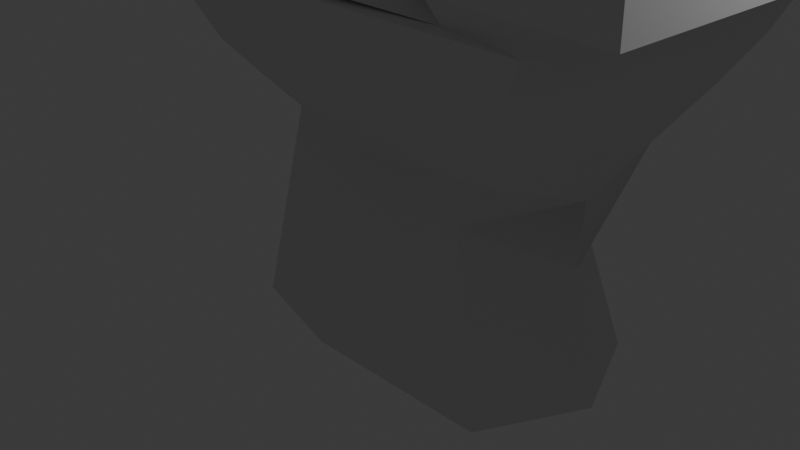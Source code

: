 # Source: low_poly_toilet.blend  (saved by Blender 4.5.90; exported with 4.5.12 LTS)
import bpy
from mathutils import Matrix  # noqa: F401  (used for matrix-valued properties, if any)

bpy.ops.wm.read_factory_settings(use_empty=True)
scene = bpy.context.scene
scene.name = 'Scene'

# ---- collections
col_collection = bpy.data.collections.new('Collection'); scene.collection.children.link(col_collection)

# ---- node groups
ng_smooth_by_angle = bpy.data.node_groups.new('Smooth by Angle', 'GeometryNodeTree')
_s = ng_smooth_by_angle.interface.new_socket(name='Mesh', in_out='OUTPUT', socket_type='NodeSocketGeometry')
_s = ng_smooth_by_angle.interface.new_socket(name='Mesh', in_out='INPUT', socket_type='NodeSocketGeometry')
_s = ng_smooth_by_angle.interface.new_socket(name='Angle', in_out='INPUT', socket_type='NodeSocketFloat')
_s.subtype = 'ANGLE'
_s.default_value = 0.5236
_s.min_value = 0.0
_s.max_value = 3.142
_s.description = 'Maximum face angle for smooth edges'
_s = ng_smooth_by_angle.interface.new_socket(name='Ignore Sharpness', in_out='INPUT', socket_type='NodeSocketBool')
_s.force_non_field = True
ng_smooth_by_angle.description = 'Set the sharpness of mesh edges based on the angle between the neighboring faces'
ng_smooth_by_angle.is_modifier = True
_N = ng_smooth_by_angle.nodes; _L = ng_smooth_by_angle.links
n0 = _N.new('GeometryNodeSetShadeSmooth'); n0.name = 'Set Shade Smooth'; n0.location = (120, -80)
n0.domain = 'EDGE'
n1 = _N.new('GeometryNodeSetShadeSmooth'); n1.name = 'Set Shade Smooth.001'; n1.location = (300, -80)
n2 = _N.new('NodeGroupOutput'); n2.name = 'Group Output'; n2.location = (480, -80)
n3 = _N.new('GeometryNodeInputMeshEdgeAngle'); n3.name = 'Edge Angle'; n3.location = (-440, -240)
n4 = _N.new('NodeGroupInput'); n4.name = 'Group Input'; n4.location = (-80, -80)
n5 = _N.new('GeometryNodeInputEdgeSmooth'); n5.name = 'Is Edge Smooth'; n5.location = (-260, -120)
n6 = _N.new('GeometryNodeInputShadeSmooth'); n6.name = 'Is Shade Smooth'; n6.location = (-440, -397)
n7 = _N.new('FunctionNodeCompare'); n7.name = 'Compare'; n7.location = (-260, -260)
n7.operation = 'LESS_EQUAL'
n7.inputs[6].default_value = (0.0, 0.0, 0.0, 0.0)
n7.inputs[7].default_value = (0.0, 0.0, 0.0, 0.0)
n8 = _N.new('FunctionNodeBooleanMath'); n8.name = 'Boolean Math.001'; n8.location = (-80, -260)
n9 = _N.new('NodeGroupInput'); n9.name = 'Group Input.001'; n9.location = (-440, -329)
n10 = _N.new('NodeGroupInput'); n10.name = 'Group Input.002'; n10.location = (-259, -189)
n11 = _N.new('FunctionNodeBooleanMath'); n11.name = 'Boolean Math'; n11.location = (-80, -149)
n11.operation = 'OR'
n12 = _N.new('FunctionNodeBooleanMath'); n12.name = 'Boolean Math.002'; n12.location = (-260, -380)
n12.operation = 'OR'
n13 = _N.new('NodeGroupInput'); n13.name = 'Group Input.003'; n13.location = (-440, -460)
_L.new(n3.outputs[0], n7.inputs[0])
_L.new(n1.outputs[0], n2.inputs[0])
_L.new(n9.outputs[1], n7.inputs[1])
_L.new(n7.outputs[0], n8.inputs[0])
_L.new(n4.outputs[0], n0.inputs[0])
_L.new(n0.outputs[0], n1.inputs[0])
_L.new(n8.outputs[0], n0.inputs[2])
_L.new(n10.outputs[2], n11.inputs[1])
_L.new(n5.outputs[0], n11.inputs[0])
_L.new(n11.outputs[0], n0.inputs[1])
_L.new(n13.outputs[2], n12.inputs[1])
_L.new(n6.outputs[0], n12.inputs[0])
_L.new(n12.outputs[0], n8.inputs[1])
n2.is_active_output = True

# ---- world
world_world = bpy.data.worlds.new('World'); scene.world = world_world
world_world.use_nodes = True; world_world.node_tree.nodes.clear()
_N = world_world.node_tree.nodes; _L = world_world.node_tree.links
n0 = _N.new('ShaderNodeOutputWorld'); n0.name = 'World Output'; n0.location = (200, 100)
n1 = _N.new('ShaderNodeBackground'); n1.name = 'Background'; n1.location = (-200, 100)
n1.inputs[0].default_value = (0.05088, 0.05088, 0.05088, 1.0)
_L.new(n1.outputs[0], n0.inputs[0])
n0.is_active_output = True
world_world.color = (0.05088, 0.05088, 0.05088)
world_world.sun_shadow_jitter_overblur = 0.0

# ---- cameras
cam_camera = bpy.data.cameras.new('Camera')
cam_camera.clip_end = 100.0
cam_camera.ortho_scale = 7.314

# ---- lights
light_light = bpy.data.lights.new('Light', 'POINT')
light_light.energy = 1000.0
light_light.shadow_soft_size = 0.1

# ---- meshes
me_cylinder = bpy.data.meshes.new('Cylinder')
me_cylinder.from_pydata([(-9.436e-09, 1.063, -1.0), (0.2621, 0.7888, 1.088), (2.043, 1.057, -1.0), (1.544, 0.7839, 0.7323), (2.538, 0.0, -1.0), (2.254, 0.0, 0.3219), (2.043, -1.057, -1.0), (1.544, -0.7839, 0.7323), (-9.436e-09, -1.063, -1.0), (0.2621, -0.788, 1.088), (-1.196, -0.7519, -1.0), (-0.786, -0.5575, 1.217), (-1.692, 0.0, -1.0), (-1.112, 0.0, 1.217), (-1.196, 0.7519, -1.0), (-0.786, 0.5575, 1.217), (2.265, 1.061, 1.4), (2.795e-09, 1.067, 1.4), (2.288, -4.251e-10, 0.9811), (2.265, -1.061, 1.4), (2.795e-09, -1.067, 1.4), (-1.064, -0.7546, 1.4), (-1.505, -3.023e-10, 1.4), (-1.064, 0.7546, 1.4), (2.557, 1.425, 1.774), (7.358e-09, 1.433, 1.774), (2.502, 6.617e-09, 1.553), (2.557, -1.425, 1.774), (7.358e-09, -1.433, 1.774), (-1.429, -1.013, 1.774), (-2.021, 4.706e-09, 1.774), (-1.429, 1.013, 1.774), (2.812, 1.679, 2.217), (2.748e-08, 1.689, 2.217), (2.926, 1.153e-08, 2.143), (2.812, -1.679, 2.217), (2.748e-08, -1.689, 2.217), (-1.683, -1.194, 2.217), (-2.381, 8.2e-09, 2.217), (-1.683, 1.194, 2.217), (2.961, 1.828, 2.578), (3.365e-08, 1.838, 2.578), (3.046, 1.255e-08, 2.505), (2.961, -1.828, 2.578), (0.0, -1.838, 2.578), (-1.833, -1.3, 2.578), (-2.592, 8.927e-09, 2.578), (-1.833, 1.3, 2.578), (3.033, 1.828, 2.792), (4.116e-08, 1.838, 2.792), (3.064, 1.255e-08, 2.792), (3.033, -1.828, 2.792), (4.116e-08, -1.838, 2.792), (-1.833, -1.3, 2.792), (-2.592, 8.927e-09, 2.792), (-1.833, 1.3, 2.792), (2.237, 1.72, 2.82), (3.751e-08, 1.73, 2.82), (2.253, 1.058e-08, 2.82), (2.237, -1.72, 2.82), (3.751e-08, -1.73, 2.82), (-1.725, -1.224, 2.82), (-2.44, 7.527e-09, 2.82), (-1.725, 1.224, 2.82), (1.846, 1.31, 2.875), (4.163e-08, 1.852, 2.875), (2.236, 9.106e-09, 2.875), (1.846, -1.31, 2.875), (4.163e-08, -1.852, 2.875), (-1.846, -1.31, 2.875), (-2.611, 9.106e-09, 2.875), (-1.846, 1.31, 2.875), (1.846, 1.31, 3.001), (4.383e-08, 1.852, 3.001), (2.236, 9.106e-09, 3.001), (1.846, -1.31, 3.001), (4.383e-08, -1.852, 3.001), (-1.846, -1.31, 3.001), (-2.611, 9.106e-09, 3.001), (-1.846, 1.31, 3.001), (1.267, 0.7471, 2.971), (3.888e-08, 1.119, 2.971), (1.484, 8.859e-09, 2.971), (1.267, -0.7471, 2.971), (4.078e-08, -1.119, 2.971), (-1.362, -0.7192, 2.971), (-1.782, 8.859e-09, 2.971), (-1.362, 0.7192, 2.971), (1.796, 1.274, 3.047), (4.267e-08, 1.802, 3.047), (2.166, 8.859e-09, 3.047), (1.796, -1.274, 3.047), (4.267e-08, -1.802, 3.047), (-1.796, -1.274, 3.047), (-2.541, 8.859e-09, 3.047), (-1.796, 1.274, 3.047), (1.796, 1.274, 3.047), (4.267e-08, 1.802, 3.047), (2.166, 8.859e-09, 3.047), (1.796, -1.274, 3.047), (4.267e-08, -1.802, 3.047), (-1.796, -1.274, 3.047), (-2.541, 8.859e-09, 3.047), (-1.796, 1.274, 3.047), (1.362, 0.8412, 3.047), (4.267e-08, 1.241, 3.047), (1.605, 8.859e-09, 3.047), (1.362, -0.8412, 3.047), (4.267e-08, -1.241, 3.047), (-1.44, -0.8183, 3.047), (-1.917, 8.859e-09, 3.047), (-1.44, 0.8183, 3.047), (1.162, 0.6878, 2.335), (-0.004837, 1.031, 2.335), (1.361, 8.747e-09, 2.335), (1.162, -0.6878, 2.335), (-0.004837, -1.031, 2.335), (-1.259, -0.6622, 2.335), (-1.646, 8.747e-09, 2.335), (-1.259, 0.6622, 2.335), (0.87, 0.5236, 1.912), (-0.01825, 0.7846, 1.912), (1.022, 8.438e-09, 1.912), (0.87, -0.5236, 1.912), (-0.01825, -0.7846, 1.912), (-0.973, -0.5041, 1.912), (-1.267, 8.438e-09, 1.912), (-0.973, 0.5041, 1.912), (1.148, 0.1074, 1.16), (0.9999, 0.1817, 0.9545), (1.166, 1.813e-09, 1.185), (1.148, -0.1074, 1.16), (0.9999, -0.1817, 0.9545), (0.8259, -0.09422, 0.7127), (0.7937, 1.813e-09, 0.6681), (0.8259, 0.09422, 0.7127), (0.3625, 0.297, 1.256), (-0.04156, 0.445, 0.9552), (0.4315, 3.814e-09, 1.307), (0.3625, -0.297, 1.256), (-0.04156, -0.445, 0.9552), (-0.4759, -0.2859, 0.6319), (-0.6098, 3.814e-09, 0.5322), (-0.4759, 0.2859, 0.6319), (0.3443, 0.2151, 1.207), (0.006165, 0.339, 0.9552), (0.3943, 3.814e-09, 1.244), (0.3443, -0.2151, 1.207), (0.006165, -0.339, 0.9552), (-0.374, -0.1997, 0.6722), (-0.4676, 3.814e-09, 0.6025), (-0.374, 0.1997, 0.6722), (-1.737, 8.822e-09, 2.762), (-1.328, 0.7004, 2.762), (-0.001591, -1.09, 2.762), (-1.328, -0.7004, 2.762), (1.443, 8.822e-09, 2.762), (1.233, -0.7276, 2.762), (-0.001591, 1.09, 2.762), (1.233, 0.7276, 2.762), (-1.843, 8.909e-09, 2.668), (0.002161, -1.159, 2.668), (1.538, 8.909e-09, 2.668), (0.002161, 1.159, 2.668), (-1.408, 0.7447, 2.668), (-1.408, -0.7447, 2.668), (1.314, -0.7735, 2.668), (1.314, 0.7735, 2.668), (3.778, 1.254e-08, 3.007), (3.778, 1.826, 3.007), (3.778, -1.826, 3.007), (2.163, 1.122e-08, 3.037), (2.163, 1.825, 3.037), (2.163, -1.825, 3.037), (3.778, 1.254e-08, 6.535), (3.778, 1.826, 6.535), (3.778, -1.826, 6.535), (2.163, 1.122e-08, 6.566), (2.163, 1.825, 6.566), (2.163, -1.825, 6.566), (3.778, 1.37e-08, 6.572), (3.778, 1.994, 6.572), (3.778, -1.994, 6.572), (2.152, 1.226e-08, 6.606), (2.152, 1.993, 6.606), (2.152, -1.993, 6.606), (3.794, 1.37e-08, 6.775), (3.794, 1.994, 6.775), (3.794, -1.994, 6.775), (2.173, 1.226e-08, 6.809), (2.173, 1.993, 6.809), (2.173, -1.993, 6.809), (3.395, 3.31e-09, 6.826), (3.205, 0.3556, 6.827), (3.205, -0.3556, 6.827), (2.571, 2.693e-09, 6.832), (2.762, 0.3555, 6.831), (2.762, -0.3555, 6.831), (1.796, 1.274, 3.047), (4.267e-08, 1.802, 3.047), (2.166, 8.859e-09, 3.047), (1.796, -1.274, 3.047), (4.267e-08, -1.802, 3.047), (-1.796, -1.274, 3.047), (-2.541, 8.859e-09, 3.047), (-1.796, 1.274, 3.047), (1.362, 0.8412, 3.047), (4.267e-08, 1.241, 3.047), (1.605, 8.859e-09, 3.047), (1.362, -0.8412, 3.047), (4.267e-08, -1.241, 3.047), (-1.44, -0.8183, 3.047), (-1.917, 8.859e-09, 3.047), (-1.44, 0.8183, 3.047), (1.793, 1.329, 3.391), (1.863, 1.881, 5.265), (1.771, -0.0007848, 3.008), (1.776, -1.33, 3.394), (1.839, -1.88, 5.268), (1.909, -1.328, 7.141), (1.944, 0.002521, 7.916), (1.926, 1.332, 7.139), (1.853, 0.0007774, 5.327), (1.853, 0.0007774, 5.327), (1.853, 0.0007775, 5.327), (1.853, 0.0007774, 5.327), (1.853, 0.0007774, 5.327), (1.853, 0.0007774, 5.327), (1.853, 0.0007775, 5.327), (1.853, 0.0007774, 5.327), (2.105, 1.88, 5.256), (2.035, 1.328, 3.383), (2.013, -0.002332, 2.999), (2.018, -1.332, 3.385), (2.081, -1.881, 5.259), (2.151, -1.329, 7.132), (2.186, 0.0009742, 7.907), (2.168, 1.33, 7.13), (2.095, -0.0007693, 5.319), (2.095, -0.0007693, 5.319), (2.095, -0.0007693, 5.319), (2.095, -0.0007693, 5.319), (2.095, -0.0007693, 5.319), (2.095, -0.0007693, 5.319), (2.095, -0.0007693, 5.319), (2.095, -0.0007693, 5.319), (1.91, 1.489, 3.393), (1.91, -1.489, 3.393), (2.066, 1.489, 3.328), (2.066, -1.489, 3.328), (2.13, 1.489, 3.172), (2.13, -1.489, 3.172), (2.066, 1.489, 3.015), (2.066, -1.489, 3.015), (1.91, 1.489, 2.951), (1.91, -1.489, 2.951), (1.753, 1.489, 3.015), (1.753, -1.489, 3.015), (1.689, 1.489, 3.172), (1.689, -1.489, 3.172), (1.753, 1.489, 3.328), (1.753, -1.489, 3.328), (3.794, 1.307e-08, 6.813), (3.794, 1.904, 6.813), (3.794, -1.904, 6.813), (2.173, 1.17e-08, 6.845), (2.173, 1.902, 6.845), (2.173, -1.902, 6.845), (2.573, 2.693e-09, 7.063), (3.397, 3.31e-09, 7.057), (3.207, 0.3556, 7.058), (3.207, -0.3556, 7.058), (2.763, 0.3555, 7.062), (2.763, -0.3555, 7.062)], [], [(0, 1, 3, 2), (2, 3, 5, 4), (4, 5, 7, 6), (6, 7, 9, 8), (8, 9, 11, 10), (10, 11, 13, 12), (7, 5, 18, 19), (12, 13, 15, 14), (14, 15, 1, 0), (0, 2, 4, 6, 8, 10, 12, 14), (17, 23, 31, 25), (13, 11, 21, 22), (9, 7, 19, 20), (15, 13, 22, 23), (5, 3, 16, 18), (11, 9, 20, 21), (1, 15, 23, 17), (3, 1, 17, 16), (27, 26, 34, 35), (22, 21, 29, 30), (20, 19, 27, 28), (18, 16, 24, 26), (23, 22, 30, 31), (21, 20, 28, 29), (19, 18, 26, 27), (16, 17, 25, 24), (39, 38, 46, 47), (24, 25, 33, 32), (25, 31, 39, 33), (30, 29, 37, 38), (28, 27, 35, 36), (26, 24, 32, 34), (31, 30, 38, 39), (29, 28, 36, 37), (44, 43, 51, 52), (37, 36, 44, 45), (35, 34, 42, 43), (32, 33, 41, 40), (33, 39, 47, 41), (38, 37, 45, 46), (36, 35, 43, 44), (34, 32, 40, 42), (49, 55, 63, 57), (42, 40, 48, 50), (47, 46, 54, 55), (45, 44, 52, 53), (43, 42, 50, 51), (40, 41, 49, 48), (41, 47, 55, 49), (46, 45, 53, 54), (61, 60, 68, 69), (54, 53, 61, 62), (52, 51, 59, 60), (48, 56, 172, 169), (55, 54, 62, 63), (53, 52, 60, 61), (50, 48, 169, 168), (48, 49, 57, 56), (71, 70, 78, 79), (59, 58, 66, 67), (56, 57, 65, 64), (57, 63, 71, 65), (62, 61, 69, 70), (60, 59, 67, 68), (58, 56, 64, 66), (63, 62, 70, 71), (79, 78, 94, 95), (69, 68, 76, 77), (67, 66, 74, 75), (64, 65, 73, 72), (65, 71, 79, 73), (70, 69, 77, 78), (68, 67, 75, 76), (66, 64, 72, 74), (164, 160, 118, 119), (77, 76, 92, 93), (75, 74, 90, 91), (72, 73, 89, 88), (73, 79, 95, 89), (78, 77, 93, 94), (76, 75, 91, 92), (74, 72, 88, 90), (97, 96, 88, 89), (96, 98, 90, 88), (98, 99, 91, 90), (99, 100, 92, 91), (100, 101, 93, 92), (101, 102, 94, 93), (102, 103, 95, 94), (103, 97, 89, 95), (81, 80, 104, 105), (80, 82, 106, 104), (82, 83, 107, 106), (83, 84, 108, 107), (84, 85, 109, 108), (85, 86, 110, 109), (86, 87, 111, 110), (87, 81, 105, 111), (118, 117, 125, 126), (165, 161, 116, 117), (166, 162, 114, 115), (167, 163, 113, 112), (163, 164, 119, 113), (160, 165, 117, 118), (161, 166, 115, 116), (162, 167, 112, 114), (120, 121, 137, 136), (116, 115, 123, 124), (114, 112, 120, 122), (119, 118, 126, 127), (117, 116, 124, 125), (115, 114, 122, 123), (112, 113, 121, 120), (113, 119, 127, 121), (128, 129, 135, 134, 133, 132, 131, 130), (121, 127, 143, 137), (126, 125, 141, 142), (124, 123, 139, 140), (122, 120, 136, 138), (127, 126, 142, 143), (125, 124, 140, 141), (123, 122, 138, 139), (145, 144, 136, 137), (144, 146, 138, 136), (146, 147, 139, 138), (147, 148, 140, 139), (148, 149, 141, 140), (149, 150, 142, 141), (150, 151, 143, 142), (151, 145, 137, 143), (129, 128, 144, 145), (128, 130, 146, 144), (130, 131, 147, 146), (131, 132, 148, 147), (132, 133, 149, 148), (133, 134, 150, 149), (134, 135, 151, 150), (135, 129, 145, 151), (82, 80, 159, 156), (84, 83, 157, 154), (86, 85, 155, 152), (81, 87, 153, 158), (80, 81, 158, 159), (83, 82, 156, 157), (85, 84, 154, 155), (87, 86, 152, 153), (156, 159, 167, 162), (154, 157, 166, 161), (152, 155, 165, 160), (158, 153, 164, 163), (159, 158, 163, 167), (157, 156, 162, 166), (155, 154, 161, 165), (153, 152, 160, 164), (171, 173, 179, 177), (169, 172, 178, 175), (59, 51, 170, 173), (56, 58, 171, 172), (51, 50, 168, 170), (58, 59, 173, 171), (178, 177, 183, 184), (179, 176, 182, 185), (170, 168, 174, 176), (173, 170, 176, 179), (172, 171, 177, 178), (168, 169, 175, 174), (182, 180, 186, 188), (183, 185, 191, 189), (174, 175, 181, 180), (175, 178, 184, 181), (177, 179, 185, 183), (176, 174, 180, 182), (186, 187, 263, 262), (190, 189, 265, 266), (185, 182, 188, 191), (184, 183, 189, 190), (180, 181, 187, 186), (181, 184, 190, 187), (193, 196, 272, 270), (192, 193, 270, 269), (187, 190, 266, 263), (189, 191, 267, 265), (188, 186, 262, 264), (191, 188, 264, 267), (207, 206, 198, 199), (206, 208, 200, 198), (208, 209, 201, 200), (209, 210, 202, 201), (210, 211, 203, 202), (211, 212, 204, 203), (212, 213, 205, 204), (213, 207, 199, 205), (223, 215, 214, 222), (222, 214, 216, 224), (224, 216, 217, 225), (225, 217, 218, 226), (226, 218, 219, 227), (227, 219, 220, 228), (228, 220, 221, 229), (229, 221, 215, 223), (239, 238, 231, 230), (238, 240, 232, 231), (240, 241, 233, 232), (241, 242, 234, 233), (242, 243, 235, 234), (243, 244, 236, 235), (244, 245, 237, 236), (245, 239, 230, 237), (228, 229, 245, 244), (215, 221, 237, 230), (214, 215, 230, 231), (229, 223, 239, 245), (223, 222, 238, 239), (216, 214, 231, 232), (222, 224, 240, 238), (217, 216, 232, 233), (224, 225, 241, 240), (218, 217, 233, 234), (225, 226, 242, 241), (219, 218, 234, 235), (226, 227, 243, 242), (220, 219, 235, 236), (227, 228, 244, 243), (221, 220, 236, 237), (246, 247, 249, 248), (248, 249, 251, 250), (250, 251, 253, 252), (252, 253, 255, 254), (254, 255, 257, 256), (256, 257, 259, 258), (249, 247, 261, 259, 257, 255, 253, 251), (258, 259, 261, 260), (260, 261, 247, 246), (246, 248, 250, 252, 254, 256, 258, 260), (193, 192, 262, 263), (192, 194, 264, 262), (195, 196, 266, 265), (197, 195, 265, 267), (194, 197, 267, 264), (196, 193, 263, 266), (269, 270, 272, 268), (271, 269, 268, 273), (195, 197, 273, 268), (194, 192, 269, 271), (197, 194, 271, 273), (196, 195, 268, 272)])
me_cylinder.polygons.foreach_set('use_smooth', [True] * 246)
_uv = me_cylinder.uv_layers.new(name='UVMap')
_uv.uv.foreach_set('vector', [1.0, 0.5, 1.0, 1.0, 0.875, 1.0, 0.875, 0.5, 0.875, 0.5, 0.875, 1.0, 0.75, 1.0, 0.75, 0.5, 0.75, 0.5, 0.75, 1.0, 0.625, 1.0, 0.625, 0.5, 0.625, 0.5, 0.625, 1.0, 0.5, 1.0, 0.5, 0.5, 0.5, 0.5, 0.5, 1.0, 0.375, 1.0, 0.375, 0.5, 0.375, 0.5, 0.375, 1.0, 0.25, 1.0, 0.25, 0.5, 0.625, 1.0, 0.75, 1.0, 0.75, 1.0, 0.625, 1.0, 0.25, 0.5, 0.25, 1.0, 0.125, 1.0, 0.125, 0.5, 0.125, 0.5, 0.125, 1.0, 0.0, 1.0, 0.0, 0.5, 0.75, 0.49, 0.9197, 0.4197, 0.99, 0.25, 0.9197, 0.08029, 0.75, 0.01, 0.5803, 0.08029, 0.51, 0.25, 0.5803, 0.4197, 0.0, 1.0, 0.125, 1.0, 0.125, 1.0, 0.0, 1.0, 0.25, 1.0, 0.375, 1.0, 0.375, 1.0, 0.25, 1.0, 0.5, 1.0, 0.625, 1.0, 0.625, 1.0, 0.5, 1.0, 0.125, 1.0, 0.25, 1.0, 0.25, 1.0, 0.125, 1.0, 0.75, 1.0, 0.875, 1.0, 0.875, 1.0, 0.75, 1.0, 0.375, 1.0, 0.5, 1.0, 0.5, 1.0, 0.375, 1.0, 0.0, 1.0, 0.125, 1.0, 0.125, 1.0, 0.0, 1.0, 0.875, 1.0, 1.0, 1.0, 1.0, 1.0, 0.875, 1.0, 0.625, 1.0, 0.75, 1.0, 0.75, 1.0, 0.625, 1.0, 0.25, 1.0, 0.375, 1.0, 0.375, 1.0, 0.25, 1.0, 0.5, 1.0, 0.625, 1.0, 0.625, 1.0, 0.5, 1.0, 0.75, 1.0, 0.875, 1.0, 0.875, 1.0, 0.75, 1.0, 0.125, 1.0, 0.25, 1.0, 0.25, 1.0, 0.125, 1.0, 0.375, 1.0, 0.5, 1.0, 0.5, 1.0, 0.375, 1.0, 0.625, 1.0, 0.75, 1.0, 0.75, 1.0, 0.625, 1.0, 0.875, 1.0, 1.0, 1.0, 1.0, 1.0, 0.875, 1.0, 0.125, 1.0, 0.25, 1.0, 0.25, 1.0, 0.125, 1.0, 0.875, 1.0, 1.0, 1.0, 1.0, 1.0, 0.875, 1.0, 0.0, 1.0, 0.125, 1.0, 0.125, 1.0, 0.0, 1.0, 0.25, 1.0, 0.375, 1.0, 0.375, 1.0, 0.25, 1.0, 0.5, 1.0, 0.625, 1.0, 0.625, 1.0, 0.5, 1.0, 0.75, 1.0, 0.875, 1.0, 0.875, 1.0, 0.75, 1.0, 0.125, 1.0, 0.25, 1.0, 0.25, 1.0, 0.125, 1.0, 0.375, 1.0, 0.5, 1.0, 0.5, 1.0, 0.375, 1.0, 0.5, 1.0, 0.625, 1.0, 0.625, 1.0, 0.5, 1.0, 0.375, 1.0, 0.5, 1.0, 0.5, 1.0, 0.375, 1.0, 0.625, 1.0, 0.75, 1.0, 0.75, 1.0, 0.625, 1.0, 0.875, 1.0, 1.0, 1.0, 1.0, 1.0, 0.875, 1.0, 0.0, 1.0, 0.125, 1.0, 0.125, 1.0, 0.0, 1.0, 0.25, 1.0, 0.375, 1.0, 0.375, 1.0, 0.25, 1.0, 0.5, 1.0, 0.625, 1.0, 0.625, 1.0, 0.5, 1.0, 0.75, 1.0, 0.875, 1.0, 0.875, 1.0, 0.75, 1.0, 0.0, 1.0, 0.125, 1.0, 0.125, 1.0, 0.0, 1.0, 0.75, 1.0, 0.875, 1.0, 0.875, 1.0, 0.75, 1.0, 0.125, 1.0, 0.25, 1.0, 0.25, 1.0, 0.125, 1.0, 0.375, 1.0, 0.5, 1.0, 0.5, 1.0, 0.375, 1.0, 0.625, 1.0, 0.75, 1.0, 0.75, 1.0, 0.625, 1.0, 0.875, 1.0, 1.0, 1.0, 1.0, 1.0, 0.875, 1.0, 0.0, 1.0, 0.125, 1.0, 0.125, 1.0, 0.0, 1.0, 0.25, 1.0, 0.375, 1.0, 0.375, 1.0, 0.25, 1.0, 0.375, 1.0, 0.5, 1.0, 0.5, 1.0, 0.375, 1.0, 0.25, 1.0, 0.375, 1.0, 0.375, 1.0, 0.25, 1.0, 0.5, 1.0, 0.625, 1.0, 0.625, 1.0, 0.5, 1.0, 0.875, 1.0, 0.875, 1.0, 0.875, 1.0, 0.875, 1.0, 0.125, 1.0, 0.25, 1.0, 0.25, 1.0, 0.125, 1.0, 0.375, 1.0, 0.5, 1.0, 0.5, 1.0, 0.375, 1.0, 0.75, 1.0, 0.875, 1.0, 0.875, 1.0, 0.75, 1.0, 0.875, 1.0, 1.0, 1.0, 1.0, 1.0, 0.875, 1.0, 0.125, 1.0, 0.25, 1.0, 0.25, 1.0, 0.125, 1.0, 0.625, 1.0, 0.75, 1.0, 0.75, 1.0, 0.625, 1.0, 0.875, 1.0, 1.0, 1.0, 1.0, 1.0, 0.875, 1.0, 0.0, 1.0, 0.125, 1.0, 0.125, 1.0, 0.0, 1.0, 0.25, 1.0, 0.375, 1.0, 0.375, 1.0, 0.25, 1.0, 0.5, 1.0, 0.625, 1.0, 0.625, 1.0, 0.5, 1.0, 0.75, 1.0, 0.875, 1.0, 0.875, 1.0, 0.75, 1.0, 0.125, 1.0, 0.25, 1.0, 0.25, 1.0, 0.125, 1.0, 0.125, 1.0, 0.25, 1.0, 0.25, 1.0, 0.125, 1.0, 0.375, 1.0, 0.5, 1.0, 0.5, 1.0, 0.375, 1.0, 0.625, 1.0, 0.75, 1.0, 0.75, 1.0, 0.625, 1.0, 0.875, 1.0, 1.0, 1.0, 1.0, 1.0, 0.875, 1.0, 0.0, 1.0, 0.125, 1.0, 0.125, 1.0, 0.0, 1.0, 0.25, 1.0, 0.375, 1.0, 0.375, 1.0, 0.25, 1.0, 0.5, 1.0, 0.625, 1.0, 0.625, 1.0, 0.5, 1.0, 0.75, 1.0, 0.875, 1.0, 0.875, 1.0, 0.75, 1.0, 0.122, 0.3458, 0.08222, 0.25, 0.08222, 0.25, 0.122, 0.3458, 0.375, 1.0, 0.5, 1.0, 0.5, 1.0, 0.375, 1.0, 0.625, 1.0, 0.75, 1.0, 0.75, 1.0, 0.625, 1.0, 0.875, 1.0, 1.0, 1.0, 1.0, 1.0, 0.875, 1.0, 0.0, 1.0, 0.125, 1.0, 0.125, 1.0, 0.0, 1.0, 0.25, 1.0, 0.375, 1.0, 0.375, 1.0, 0.25, 1.0, 0.5, 1.0, 0.625, 1.0, 0.625, 1.0, 0.5, 1.0, 0.75, 1.0, 0.875, 1.0, 0.875, 1.0, 0.75, 1.0, 0.25, 0.49, 0.4197, 0.4197, 0.4197, 0.4197, 0.25, 0.49, 0.4197, 0.4197, 0.49, 0.25, 0.49, 0.25, 0.4197, 0.4197, 0.49, 0.25, 0.4197, 0.08029, 0.4197, 0.08029, 0.49, 0.25, 0.4197, 0.08029, 0.25, 0.01, 0.25, 0.01, 0.4197, 0.08029, 0.25, 0.01, 0.08029, 0.08029, 0.08029, 0.08029, 0.25, 0.01, 0.08029, 0.08029, 0.01, 0.25, 0.01, 0.25, 0.08029, 0.08029, 0.01, 0.25, 0.08029, 0.4197, 0.08029, 0.4197, 0.01, 0.25, 0.08029, 0.4197, 0.25, 0.49, 0.25, 0.49, 0.08029, 0.4197, 0.2516, 0.3991, 0.3764, 0.3495, 0.3848, 0.362, 0.2512, 0.4153, 0.3764, 0.3495, 0.4057, 0.25, 0.4196, 0.25, 0.3848, 0.362, 0.4057, 0.25, 0.3764, 0.1505, 0.3848, 0.138, 0.4196, 0.25, 0.3764, 0.1505, 0.2516, 0.1009, 0.2512, 0.08469, 0.3848, 0.138, 0.2516, 0.1009, 0.122, 0.1542, 0.1146, 0.141, 0.2512, 0.08469, 0.122, 0.1542, 0.08222, 0.25, 0.0693, 0.25, 0.1146, 0.141, 0.08222, 0.25, 0.122, 0.3458, 0.1146, 0.359, 0.0693, 0.25, 0.122, 0.3458, 0.2516, 0.3991, 0.2512, 0.4153, 0.1146, 0.359, 0.08222, 0.25, 0.122, 0.1542, 0.122, 0.1542, 0.08222, 0.25, 0.122, 0.1542, 0.2516, 0.1009, 0.2516, 0.1009, 0.122, 0.1542, 0.3764, 0.1505, 0.4057, 0.25, 0.4057, 0.25, 0.3764, 0.1505, 0.3764, 0.3495, 0.2516, 0.3991, 0.2516, 0.3991, 0.3764, 0.3495, 0.2516, 0.3991, 0.122, 0.3458, 0.122, 0.3458, 0.2516, 0.3991, 0.08222, 0.25, 0.122, 0.1542, 0.122, 0.1542, 0.08222, 0.25, 0.2516, 0.1009, 0.3764, 0.1505, 0.3764, 0.1505, 0.2516, 0.1009, 0.4057, 0.25, 0.3764, 0.3495, 0.3764, 0.3495, 0.4057, 0.25, 0.3764, 0.3495, 0.2516, 0.3991, 0.2516, 0.3991, 0.3764, 0.3495, 0.2516, 0.1009, 0.3764, 0.1505, 0.3764, 0.1505, 0.2516, 0.1009, 0.4057, 0.25, 0.3764, 0.3495, 0.3764, 0.3495, 0.4057, 0.25, 0.122, 0.3458, 0.08222, 0.25, 0.08222, 0.25, 0.122, 0.3458, 0.122, 0.1542, 0.2516, 0.1009, 0.2516, 0.1009, 0.122, 0.1542, 0.3764, 0.1505, 0.4057, 0.25, 0.4057, 0.25, 0.3764, 0.1505, 0.3764, 0.3495, 0.2516, 0.3991, 0.2516, 0.3991, 0.3764, 0.3495, 0.2516, 0.3991, 0.122, 0.3458, 0.122, 0.3458, 0.2516, 0.3991, 0.3424, 0.301, 0.2529, 0.3363, 0.151, 0.2947, 0.1323, 0.25, 0.151, 0.2053, 0.2529, 0.1637, 0.3424, 0.199, 0.3547, 0.25, 0.2516, 0.3991, 0.122, 0.3458, 0.122, 0.3458, 0.2516, 0.3991, 0.08222, 0.25, 0.122, 0.1542, 0.122, 0.1542, 0.08222, 0.25, 0.2516, 0.1009, 0.3764, 0.1505, 0.3764, 0.1505, 0.2516, 0.1009, 0.4057, 0.25, 0.3764, 0.3495, 0.3764, 0.3495, 0.4057, 0.25, 0.122, 0.3458, 0.08222, 0.25, 0.08222, 0.25, 0.122, 0.3458, 0.122, 0.1542, 0.2516, 0.1009, 0.2516, 0.1009, 0.122, 0.1542, 0.3764, 0.1505, 0.4057, 0.25, 0.4057, 0.25, 0.3764, 0.1505, 0.2523, 0.3636, 0.3575, 0.3221, 0.3764, 0.3495, 0.2516, 0.3991, 0.3575, 0.3221, 0.3763, 0.25, 0.4057, 0.25, 0.3764, 0.3495, 0.3763, 0.25, 0.3575, 0.1779, 0.3764, 0.1505, 0.4057, 0.25, 0.3575, 0.1779, 0.2523, 0.1364, 0.2516, 0.1009, 0.3764, 0.1505, 0.2523, 0.1364, 0.1384, 0.1831, 0.122, 0.1542, 0.2516, 0.1009, 0.1384, 0.1831, 0.1105, 0.25, 0.08222, 0.25, 0.122, 0.1542, 0.1105, 0.25, 0.1384, 0.3169, 0.122, 0.3458, 0.08222, 0.25, 0.1384, 0.3169, 0.2523, 0.3636, 0.2516, 0.3991, 0.122, 0.3458, 0.2529, 0.3363, 0.3424, 0.301, 0.3575, 0.3221, 0.2523, 0.3636, 0.3424, 0.301, 0.3547, 0.25, 0.3763, 0.25, 0.3575, 0.3221, 0.3547, 0.25, 0.3424, 0.199, 0.3575, 0.1779, 0.3763, 0.25, 0.3424, 0.199, 0.2529, 0.1637, 0.2523, 0.1364, 0.3575, 0.1779, 0.2529, 0.1637, 0.151, 0.2053, 0.1384, 0.1831, 0.2523, 0.1364, 0.151, 0.2053, 0.1323, 0.25, 0.1105, 0.25, 0.1384, 0.1831, 0.1323, 0.25, 0.151, 0.2947, 0.1384, 0.3169, 0.1105, 0.25, 0.151, 0.2947, 0.2529, 0.3363, 0.2523, 0.3636, 0.1384, 0.3169, 0.4057, 0.25, 0.3764, 0.3495, 0.3764, 0.3495, 0.4057, 0.25, 0.2516, 0.1009, 0.3764, 0.1505, 0.3764, 0.1505, 0.2516, 0.1009, 0.08222, 0.25, 0.122, 0.1542, 0.122, 0.1542, 0.08222, 0.25, 0.2516, 0.3991, 0.122, 0.3458, 0.122, 0.3458, 0.2516, 0.3991, 0.3764, 0.3495, 0.2516, 0.3991, 0.2516, 0.3991, 0.3764, 0.3495, 0.3764, 0.1505, 0.4057, 0.25, 0.4057, 0.25, 0.3764, 0.1505, 0.122, 0.1542, 0.2516, 0.1009, 0.2516, 0.1009, 0.122, 0.1542, 0.122, 0.3458, 0.08222, 0.25, 0.08222, 0.25, 0.122, 0.3458, 0.4057, 0.25, 0.3764, 0.3495, 0.3764, 0.3495, 0.4057, 0.25, 0.2516, 0.1009, 0.3764, 0.1505, 0.3764, 0.1505, 0.2516, 0.1009, 0.08222, 0.25, 0.122, 0.1542, 0.122, 0.1542, 0.08222, 0.25, 0.2516, 0.3991, 0.122, 0.3458, 0.122, 0.3458, 0.2516, 0.3991, 0.3764, 0.3495, 0.2516, 0.3991, 0.2516, 0.3991, 0.3764, 0.3495, 0.3764, 0.1505, 0.4057, 0.25, 0.4057, 0.25, 0.3764, 0.1505, 0.122, 0.1542, 0.2516, 0.1009, 0.2516, 0.1009, 0.122, 0.1542, 0.122, 0.3458, 0.08222, 0.25, 0.08222, 0.25, 0.122, 0.3458, 0.75, 1.0, 0.625, 1.0, 0.625, 1.0, 0.75, 1.0, 0.875, 1.0, 0.875, 1.0, 0.875, 1.0, 0.875, 1.0, 0.625, 1.0, 0.625, 1.0, 0.625, 1.0, 0.625, 1.0, 0.875, 1.0, 0.75, 1.0, 0.75, 1.0, 0.875, 1.0, 0.625, 1.0, 0.75, 1.0, 0.75, 1.0, 0.625, 1.0, 0.75, 1.0, 0.625, 1.0, 0.625, 1.0, 0.75, 1.0, 0.875, 1.0, 0.75, 1.0, 0.75, 1.0, 0.875, 1.0, 0.625, 1.0, 0.625, 1.0, 0.625, 1.0, 0.625, 1.0, 0.625, 1.0, 0.75, 1.0, 0.75, 1.0, 0.625, 1.0, 0.625, 1.0, 0.625, 1.0, 0.625, 1.0, 0.625, 1.0, 0.875, 1.0, 0.75, 1.0, 0.75, 1.0, 0.875, 1.0, 0.75, 1.0, 0.875, 1.0, 0.875, 1.0, 0.75, 1.0, 0.625, 1.0, 0.75, 1.0, 0.75, 1.0, 0.625, 1.0, 0.75, 1.0, 0.625, 1.0, 0.625, 1.0, 0.75, 1.0, 0.75, 1.0, 0.875, 1.0, 0.875, 1.0, 0.75, 1.0, 0.875, 1.0, 0.875, 1.0, 0.875, 1.0, 0.875, 1.0, 0.75, 1.0, 0.625, 1.0, 0.625, 1.0, 0.75, 1.0, 0.625, 1.0, 0.75, 1.0, 0.75, 1.0, 0.625, 1.0, 0.75, 1.0, 0.875, 1.0, 0.875, 1.0, 0.75, 1.0, 0.875, 1.0, 0.75, 1.0, 0.75, 1.0, 0.875, 1.0, 0.625, 1.0, 0.625, 1.0, 0.625, 1.0, 0.625, 1.0, 0.875, 1.0, 0.75, 1.0, 0.75, 1.0, 0.875, 1.0, 0.75, 1.0, 0.875, 1.0, 0.875, 1.0, 0.75, 1.0, 0.875, 1.0, 0.875, 1.0, 0.875, 1.0, 0.875, 1.0, 0.8464, 1.0, 0.8464, 1.0, 0.8464, 1.0, 0.8464, 1.0, 0.75, 1.0, 0.8464, 1.0, 0.8464, 1.0, 0.75, 1.0, 0.875, 1.0, 0.875, 1.0, 0.875, 1.0, 0.875, 1.0, 0.75, 1.0, 0.625, 1.0, 0.625, 1.0, 0.75, 1.0, 0.625, 1.0, 0.75, 1.0, 0.75, 1.0, 0.625, 1.0, 0.625, 1.0, 0.625, 1.0, 0.625, 1.0, 0.625, 1.0, 0.2512, 0.4153, 0.3848, 0.362, 0.4197, 0.4197, 0.25, 0.49, 0.3848, 0.362, 0.4196, 0.25, 0.49, 0.25, 0.4197, 0.4197, 0.4196, 0.25, 0.3848, 0.138, 0.4197, 0.08029, 0.49, 0.25, 0.3848, 0.138, 0.2512, 0.08469, 0.25, 0.01, 0.4197, 0.08029, 0.2512, 0.08469, 0.1146, 0.141, 0.08029, 0.08029, 0.25, 0.01, 0.1146, 0.141, 0.0693, 0.25, 0.01, 0.25, 0.08029, 0.08029, 0.0693, 0.25, 0.1146, 0.359, 0.08029, 0.4197, 0.01, 0.25, 0.1146, 0.359, 0.2512, 0.4153, 0.25, 0.49, 0.08029, 0.4197, 0.2512, 0.4153, 0.25, 0.49, 0.4197, 0.4197, 0.3848, 0.362, 0.3848, 0.362, 0.4197, 0.4197, 0.49, 0.25, 0.4196, 0.25, 0.4196, 0.25, 0.49, 0.25, 0.4197, 0.08029, 0.3848, 0.138, 0.3848, 0.138, 0.4197, 0.08029, 0.25, 0.01, 0.2512, 0.08469, 0.2512, 0.08469, 0.25, 0.01, 0.08029, 0.08029, 0.1146, 0.141, 0.1146, 0.141, 0.08029, 0.08029, 0.01, 0.25, 0.0693, 0.25, 0.0693, 0.25, 0.01, 0.25, 0.08029, 0.4197, 0.1146, 0.359, 0.1146, 0.359, 0.08029, 0.4197, 0.25, 0.49, 0.2512, 0.4153, 0.2512, 0.4153, 0.3848, 0.362, 0.4197, 0.4197, 0.25, 0.49, 0.3848, 0.362, 0.4196, 0.25, 0.49, 0.25, 0.4197, 0.4197, 0.4196, 0.25, 0.3848, 0.138, 0.4197, 0.08029, 0.49, 0.25, 0.3848, 0.138, 0.2512, 0.08469, 0.25, 0.01, 0.4197, 0.08029, 0.2512, 0.08469, 0.1146, 0.141, 0.08029, 0.08029, 0.25, 0.01, 0.1146, 0.141, 0.0693, 0.25, 0.01, 0.25, 0.08029, 0.08029, 0.0693, 0.25, 0.1146, 0.359, 0.08029, 0.4197, 0.01, 0.25, 0.1146, 0.359, 0.2512, 0.4153, 0.25, 0.49, 0.08029, 0.4197, 0.0693, 0.25, 0.1146, 0.359, 0.1146, 0.359, 0.0693, 0.25, 0.25, 0.49, 0.08029, 0.4197, 0.08029, 0.4197, 0.25, 0.49, 0.4197, 0.4197, 0.25, 0.49, 0.25, 0.49, 0.4197, 0.4197, 0.1146, 0.359, 0.2512, 0.4153, 0.2512, 0.4153, 0.1146, 0.359, 0.2512, 0.4153, 0.3848, 0.362, 0.3848, 0.362, 0.2512, 0.4153, 0.49, 0.25, 0.4197, 0.4197, 0.4197, 0.4197, 0.49, 0.25, 0.3848, 0.362, 0.4196, 0.25, 0.4196, 0.25, 0.3848, 0.362, 0.4197, 0.08029, 0.49, 0.25, 0.49, 0.25, 0.4197, 0.08029, 0.4196, 0.25, 0.3848, 0.138, 0.3848, 0.138, 0.4196, 0.25, 0.25, 0.01, 0.4197, 0.08029, 0.4197, 0.08029, 0.25, 0.01, 0.3848, 0.138, 0.2512, 0.08469, 0.2512, 0.08469, 0.3848, 0.138, 0.08029, 0.08029, 0.25, 0.01, 0.25, 0.01, 0.08029, 0.08029, 0.2512, 0.08469, 0.1146, 0.141, 0.1146, 0.141, 0.2512, 0.08469, 0.01, 0.25, 0.08029, 0.08029, 0.08029, 0.08029, 0.01, 0.25, 0.1146, 0.141, 0.0693, 0.25, 0.0693, 0.25, 0.1146, 0.141, 0.08029, 0.4197, 0.01, 0.25, 0.01, 0.25, 0.08029, 0.4197, 1.0, 0.5, 1.0, 1.0, 0.875, 1.0, 0.875, 0.5, 0.875, 0.5, 0.875, 1.0, 0.75, 1.0, 0.75, 0.5, 0.75, 0.5, 0.75, 1.0, 0.625, 1.0, 0.625, 0.5, 0.625, 0.5, 0.625, 1.0, 0.5, 1.0, 0.5, 0.5, 0.5, 0.5, 0.5, 1.0, 0.375, 1.0, 0.375, 0.5, 0.375, 0.5, 0.375, 1.0, 0.25, 1.0, 0.25, 0.5, 0.4197, 0.4197, 0.25, 0.49, 0.08029, 0.4197, 0.01, 0.25, 0.08029, 0.08029, 0.25, 0.01, 0.4197, 0.08029, 0.49, 0.25, 0.25, 0.5, 0.25, 1.0, 0.125, 1.0, 0.125, 0.5, 0.125, 0.5, 0.125, 1.0, 0.0, 1.0, 0.0, 0.5, 0.75, 0.49, 0.9197, 0.4197, 0.99, 0.25, 0.9197, 0.08029, 0.75, 0.01, 0.5803, 0.08029, 0.51, 0.25, 0.5803, 0.4197, 0.8464, 1.0, 0.75, 1.0, 0.75, 1.0, 0.875, 1.0, 0.75, 1.0, 0.6536, 1.0, 0.625, 1.0, 0.75, 1.0, 0.75, 1.0, 0.8464, 1.0, 0.875, 1.0, 0.75, 1.0, 0.6536, 1.0, 0.75, 1.0, 0.75, 1.0, 0.625, 1.0, 0.6536, 1.0, 0.6536, 1.0, 0.625, 1.0, 0.625, 1.0, 0.8464, 1.0, 0.8464, 1.0, 0.875, 1.0, 0.875, 1.0, 0.75, 1.0, 0.8464, 1.0, 0.8464, 1.0, 0.75, 1.0, 0.6536, 1.0, 0.75, 1.0, 0.75, 1.0, 0.6536, 1.0, 0.75, 1.0, 0.6536, 1.0, 0.6536, 1.0, 0.75, 1.0, 0.6536, 1.0, 0.75, 1.0, 0.75, 1.0, 0.6536, 1.0, 0.6536, 1.0, 0.6536, 1.0, 0.6536, 1.0, 0.6536, 1.0, 0.8464, 1.0, 0.75, 1.0, 0.75, 1.0, 0.8464, 1.0])
me_cylinder.update()

# ---- objects
ob_light = bpy.data.objects.new('Light', light_light)
ob_camera = bpy.data.objects.new('Camera', cam_camera)
ob_cylinder = bpy.data.objects.new('Cylinder', me_cylinder)

# ---- transforms, parenting, visibility, modifiers, constraints
ob_light.location = (4.076, 1.005, 5.904)
ob_light.rotation_euler = (0.6503, 0.05522, 1.866)
ob_light.lock_rotations_4d = False
ob_light.empty_display_type = 'ARROWS'
ob_light.color = (0.0, 0.0, 0.0, 0.0)
ob_light.lineart.crease_threshold = 0.0
ob_camera.location = (7.359, -6.926, 4.958)
ob_camera.rotation_euler = (1.109, 0.0, 0.8149)
ob_camera.lock_rotations_4d = False
ob_camera.empty_display_type = 'ARROWS'
ob_camera.color = (0.0, 0.0, 0.0, 0.0)
ob_camera.display_type = 'WIRE'
ob_camera.lineart.crease_threshold = 0.0
ob_cylinder.location = (0.0, 0.0, 0.0)
_m = ob_cylinder.modifiers.new('Smooth by Angle', 'NODES')
_m.node_group = ng_smooth_by_angle
_m.use_pin_to_last = True
_m.show_group_selector = False

# ---- collection membership
col_collection.objects.link(ob_light)
col_collection.objects.link(ob_camera)
col_collection.objects.link(ob_cylinder)

# ---- scene / render settings (as saved in the file)
scene.camera = ob_camera
scene.frame_start = 1; scene.frame_end = 250; scene.frame_set(1)
scene.render.engine = 'BLENDER_EEVEE_NEXT'
bpy.context.view_layer.update()

